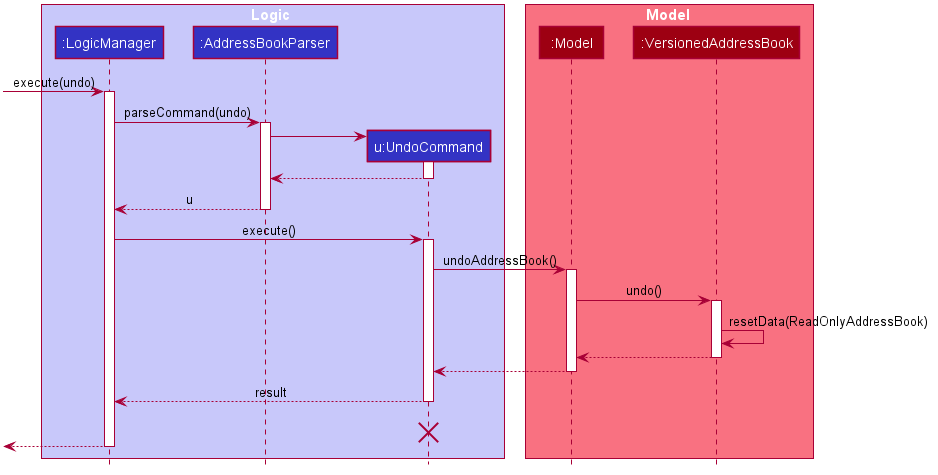

The diagram above was rendered by PlantUML. Its source (embedded in the PNG):
@startuml








skinparam BackgroundColor #FFFFFFF

skinparam Shadowing false

skinparam Class {
    FontColor #FFFFFF
    BorderThickness 1
    BorderColor #FFFFFF
    StereotypeFontColor #FFFFFF
    FontName Arial
}

skinparam Actor {
    BorderColor #000000
    Color #000000
    FontName Arial
}

skinparam Sequence {
    MessageAlign center
    BoxFontSize 15
    BoxPadding 0
    BoxFontColor #FFFFFF
    FontName Arial
}

skinparam Participant {
    FontColor #FFFFFFF
    Padding 20
}

skinparam MinClassWidth 50
skinparam ParticipantPadding 10
skinparam Shadowing false
skinparam DefaultTextAlignment center
skinparam packageStyle Rectangle

hide footbox
hide members
hide circle

box Logic #C8C8FA
participant ":LogicManager" as LogicManager #3333C4
participant ":AddressBookParser" as AddressBookParser #3333C4
participant "u:UndoCommand" as UndoCommand #3333C4
end box

box Model #F97181
participant ":Model" as Model #9D0012
participant ":VersionedAddressBook" as VersionedAddressBook #9D0012
end box
[-> LogicManager : execute(undo)
activate LogicManager

LogicManager -> AddressBookParser : parseCommand(undo)
activate AddressBookParser

create UndoCommand
AddressBookParser -> UndoCommand
activate UndoCommand

UndoCommand --> AddressBookParser
deactivate UndoCommand

AddressBookParser --> LogicManager : u
deactivate AddressBookParser

LogicManager -> UndoCommand : execute()
activate UndoCommand

UndoCommand -> Model : undoAddressBook()
activate Model

Model -> VersionedAddressBook : undo()
activate VersionedAddressBook

VersionedAddressBook -> VersionedAddressBook :resetData(ReadOnlyAddressBook)
VersionedAddressBook --> Model :
deactivate VersionedAddressBook

Model --> UndoCommand
deactivate Model

UndoCommand --> LogicManager : result
deactivate UndoCommand
UndoCommand -[hidden]-> LogicManager : result
destroy UndoCommand

[<--LogicManager
deactivate LogicManager

hide footbox
@enduml